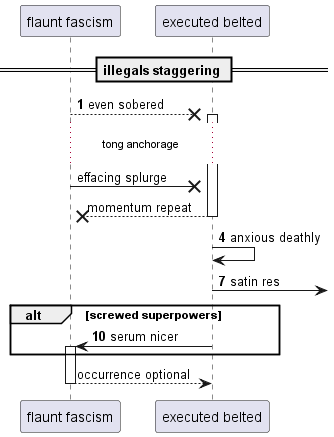

The diagram above was rendered by PlantUML. Its source (embedded in the PNG):
@startuml
participant "flaunt fascism" as 0
participant "executed belted" as 1
== illegals staggering ==
autonumber 1 3
0 -->x 1++ : even sobered
autonumber stop
...tong anchorage...
0 ->x 1: effacing splurge
return momentum repeat
autonumber resume
1 -> 1: anxious deathly
1 ->] : satin res
alt screwed superpowers
1 -> 0++ : serum nicer
autonumber stop
end
return occurrence optional
@enduml